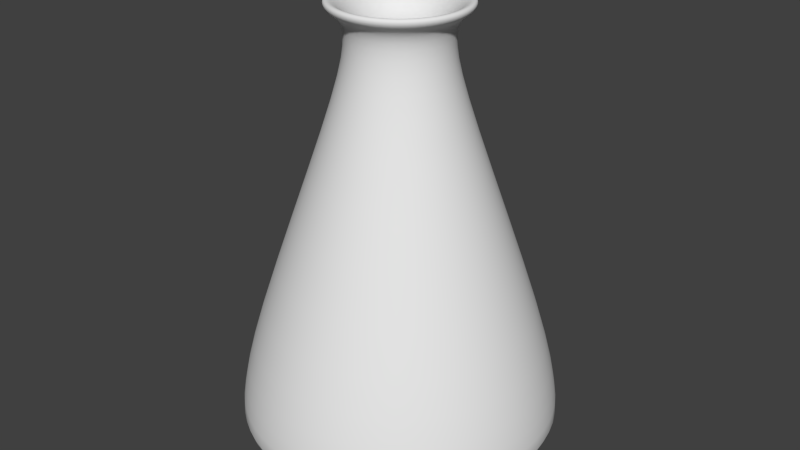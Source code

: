 # Source: chemCont.blend  (saved by Blender 2.63.0; exported with 4.5.12 LTS)
import bpy
from mathutils import Matrix  # noqa: F401  (used for matrix-valued properties, if any)

bpy.ops.wm.read_factory_settings(use_empty=True)
scene = bpy.context.scene
scene.name = 'Scene'

# ---- collections
col_collection_1 = bpy.data.collections.new('Collection 1'); scene.collection.children.link(col_collection_1)

# ---- world
world_world = bpy.data.worlds.new('World'); scene.world = world_world
world_world.color = (0.05088, 0.05088, 0.05088)
world_world.use_sun_shadow = False
world_world.sun_shadow_jitter_overblur = 0.0
world_world.cycles.sampling_method = 'MANUAL'
world_world.cycles.sample_map_resolution = 256

# ---- meshes
me_cylinder = bpy.data.meshes.new('Cylinder')
me_cylinder.from_pydata([(7.947e-08, 0.9746, -0.9593), (4.632e-08, 0.3718, 1.127), (0.373, 0.9004, -0.9593), (0.1423, 0.3435, 1.127), (0.6892, 0.6892, -0.9593), (0.2629, 0.2629, 1.127), (0.9004, 0.373, -0.9593), (0.3435, 0.1423, 1.127), (0.9746, -4.172e-08, -0.9593), (0.3718, -2.059e-08, 1.127), (0.9004, -0.373, -0.9593), (0.3435, -0.1423, 1.127), (0.6892, -0.6892, -0.9593), (0.2629, -0.2629, 1.127), (0.373, -0.9004, -0.9593), (0.1423, -0.3435, 1.127), (1.5e-07, -0.9746, -0.9593), (8.402e-08, -0.3718, 1.127), (-0.373, -0.9004, -0.9593), (-0.1423, -0.3435, 1.127), (-0.6892, -0.6892, -0.9593), (-0.2629, -0.2629, 1.127), (-0.9004, -0.373, -0.9593), (-0.3435, -0.1423, 1.127), (-0.9746, 1.093e-08, -0.9593), (-0.3718, 1.973e-09, 1.127), (-0.9004, 0.373, -0.9593), (-0.3435, 0.1423, 1.127), (-0.6892, 0.6892, -0.9593), (-0.2629, 0.2629, 1.127), (-0.373, 0.9004, -0.9593), (-0.1423, 0.3435, 1.127), (6.333e-08, 0.892, -0.2743), (0.3414, 0.8241, -0.2743), (0.6307, 0.6307, -0.2743), (0.8241, 0.3414, -0.2743), (0.892, -3.85e-08, -0.2743), (0.8241, -0.3414, -0.2743), (0.6307, -0.6307, -0.2743), (0.3414, -0.8241, -0.2743), (1.428e-07, -0.892, -0.2743), (-0.3414, -0.8241, -0.2743), (-0.6307, -0.6307, -0.2743), (-0.8241, -0.3414, -0.2743), (-0.892, 1.118e-08, -0.2743), (-0.8241, 0.3414, -0.2743), (-0.6307, 0.6307, -0.2743), (-0.3414, 0.8241, -0.2743), (0.1576, 0.1592, 1.556), (0.2062, 0.08648, 1.556), (0.2233, 0.0007016, 1.556), (0.2062, -0.08507, 1.556), (0.1576, -0.1578, 1.556), (0.08493, -0.2064, 1.556), (-0.0008445, -0.2234, 1.556), (-0.08662, -0.2064, 1.556), (0.981, -4.222e-08, -0.7494), (0.9063, 0.3754, -0.7494), (0.6937, 0.6937, -0.7494), (0.3754, 0.9063, -0.7494), (-0.1593, -0.1578, 1.556), (-0.2079, -0.08507, 1.556), (-0.225, 0.0007016, 1.556), (-0.2079, 0.08648, 1.556), (5.96e-08, 0.981, -0.7494), (-0.3754, 0.9063, -0.7494), (-0.6937, 0.6937, -0.7494), (-0.9063, 0.3754, -0.7494), (1.503e-07, -0.981, -0.7494), (0.3754, -0.9063, -0.7494), (0.6937, -0.6937, -0.7494), (0.9063, -0.3754, -0.7494), (-0.981, 1.118e-08, -0.7494), (-0.9063, -0.3754, -0.7494), (-0.6937, -0.6937, -0.7494), (-0.3754, -0.9063, -0.7494), (-0.1593, 0.1592, 1.556), (-0.08662, 0.2078, 1.556), (-0.0008445, 0.2248, 1.556), (0.08493, 0.2078, 1.556), (6.118e-08, -0.2875, 1.485), (-0.11, -0.2656, 1.485), (-0.2033, -0.2033, 1.485), (-0.2656, -0.11, 1.485), (0.2875, -1.718e-08, 1.485), (0.2656, -0.11, 1.485), (0.2033, -0.2033, 1.485), (0.11, -0.2656, 1.485), (3.366e-08, 0.2875, 1.485), (0.11, 0.2656, 1.485), (0.2033, 0.2033, 1.485), (0.2656, 0.11, 1.485), (-0.11, 0.2656, 1.485), (-0.2033, 0.2033, 1.485), (-0.2656, 0.11, 1.485), (-0.2875, 6.436e-10, 1.485), (0.1267, 0.306, 1.62), (1.618e-08, 0.3312, 1.62), (-0.1267, 0.306, 1.62), (-0.2342, 0.2342, 1.62), (-0.306, 0.1267, 1.62), (-0.3312, 1.947e-10, 1.62), (-0.306, -0.1267, 1.62), (-0.2342, -0.2342, 1.62), (-0.1267, -0.306, 1.62), (4.917e-08, -0.3312, 1.62), (0.1267, -0.306, 1.62), (0.2342, -0.2342, 1.62), (0.306, -0.1267, 1.62), (0.3312, -1.776e-08, 1.62), (0.306, 0.1267, 1.62), (0.2342, 0.2342, 1.62), (-0.3668, 0.1519, 1.734), (-0.397, -5.772e-09, 1.734), (-0.3668, -0.1519, 1.734), (-0.2808, -0.2808, 1.734), (-0.1519, -0.3668, 1.734), (8.122e-09, -0.397, 1.734), (0.1519, -0.3668, 1.734), (0.2808, -0.2808, 1.734), (-0.3018, 0.3018, 1.657), (-0.1634, 0.3944, 1.657), (1.254e-08, 0.4269, 1.657), (0.1634, 0.3944, 1.657), (0.1519, 0.3668, 1.734), (-3.295e-08, 0.397, 1.734), (-0.1519, 0.3668, 1.734), (-0.2808, 0.2808, 1.734), (0.3018, -0.3018, 1.657), (0.1634, -0.3944, 1.657), (5.165e-08, -0.4269, 1.657), (-0.1634, -0.3944, 1.657), (-0.3018, -0.3018, 1.657), (-0.3944, -0.1634, 1.657), (-0.4269, 4.078e-09, 1.657), (-0.3944, 0.1634, 1.657), (0.3668, -0.1519, 1.734), (0.397, -2.862e-08, 1.734), (0.3668, 0.1519, 1.734), (0.2808, 0.2808, 1.734), (0.3018, 0.3018, 1.657), (0.3944, 0.1634, 1.657), (0.4269, -2.18e-08, 1.657), (0.3944, -0.1634, 1.657), (0.1533, 0.1636, 1.384), (0.202, 0.09067, 1.384), (0.2191, 0.004677, 1.384), (0.202, -0.08132, 1.384), (0.1533, -0.1542, 1.384), (0.08036, -0.2029, 1.384), (-0.00563, -0.22, 1.384), (-0.09162, -0.2029, 1.384), (-0.1645, -0.1542, 1.384), (-0.2132, -0.08132, 1.384), (-0.2303, 0.004677, 1.384), (-0.2132, 0.09067, 1.384), (-0.1645, 0.1636, 1.384), (-0.09162, 0.2123, 1.384), (-0.00563, 0.2294, 1.384), (0.08036, 0.2123, 1.384), (0.5845, 0.5948, -0.8739), (0.7655, 0.3241, -0.8739), (0.829, 0.004677, -0.8739), (0.7655, -0.3147, -0.8739), (0.5845, -0.5855, -0.8739), (0.3138, -0.7664, -0.8739), (-0.00563, -0.8299, -0.8739), (-0.325, -0.7664, -0.8739), (-0.5958, -0.5855, -0.8739), (-0.7767, -0.3147, -0.8739), (-0.8403, 0.004677, -0.8739), (-0.7767, 0.3241, -0.8739), (-0.5958, 0.5948, -0.8739), (-0.325, 0.7758, -0.8739), (-0.00563, 0.8393, -0.8739), (0.3138, 0.7758, -0.8739)], [], [(32, 1, 3, 33), (33, 3, 5, 34), (34, 5, 7, 35), (35, 7, 9, 36), (36, 9, 11, 37), (37, 11, 13, 38), (38, 13, 15, 39), (39, 15, 17, 40), (40, 17, 19, 41), (41, 19, 21, 42), (42, 21, 23, 43), (43, 23, 25, 44), (44, 25, 27, 45), (45, 27, 29, 46), (47, 31, 1, 32), (46, 29, 31, 47), (0, 2, 4, 6, 8, 10, 12, 14, 16, 18, 20, 22, 24, 26, 28, 30), (12, 70, 69, 14), (0, 64, 59, 2), (18, 75, 74, 20), (102, 103, 132, 133), (20, 74, 73, 22), (105, 106, 129, 130), (108, 109, 142, 143), (6, 57, 56, 8), (26, 67, 66, 28), (14, 69, 68, 16), (79, 48, 139, 124), (2, 59, 58, 4), (123, 140, 111, 96), (22, 73, 72, 24), (8, 56, 71, 10), (136, 137, 50, 51), (30, 65, 64, 0), (118, 119, 52, 53), (16, 68, 75, 18), (4, 58, 57, 6), (24, 72, 67, 26), (10, 71, 70, 12), (115, 116, 55, 60), (28, 66, 65, 30), (112, 113, 62, 63), (125, 126, 77, 78), (97, 98, 121, 122), (100, 101, 134, 135), (103, 104, 131, 132), (106, 107, 128, 129), (109, 110, 141, 142), (138, 139, 48, 49), (17, 15, 87, 80), (15, 13, 86, 87), (13, 11, 85, 86), (11, 9, 84, 85), (19, 17, 80, 81), (9, 7, 91, 84), (23, 21, 82, 83), (25, 23, 83, 95), (21, 19, 81, 82), (27, 25, 95, 94), (7, 5, 90, 91), (5, 3, 89, 90), (3, 1, 88, 89), (1, 31, 92, 88), (31, 29, 93, 92), (29, 27, 94, 93), (89, 88, 97, 96), (88, 92, 98, 97), (92, 93, 99, 98), (93, 94, 100, 99), (94, 95, 101, 100), (95, 83, 102, 101), (83, 82, 103, 102), (82, 81, 104, 103), (81, 80, 105, 104), (80, 87, 106, 105), (87, 86, 107, 106), (86, 85, 108, 107), (85, 84, 109, 108), (84, 91, 110, 109), (91, 90, 111, 110), (90, 89, 96, 111), (43, 73, 74, 42), (42, 74, 75, 41), (41, 75, 68, 40), (40, 68, 69, 39), (39, 69, 70, 38), (38, 70, 71, 37), (37, 71, 56, 36), (36, 56, 57, 35), (35, 57, 58, 34), (34, 58, 59, 33), (33, 59, 64, 32), (32, 64, 65, 47), (47, 65, 66, 46), (46, 66, 67, 45), (45, 67, 72, 44), (44, 72, 73, 43), (119, 136, 51, 52), (132, 131, 116, 115), (114, 115, 60, 61), (137, 138, 49, 50), (121, 120, 127, 126), (134, 133, 114, 113), (123, 122, 125, 124), (107, 108, 143, 128), (110, 111, 140, 141), (122, 121, 126, 125), (143, 142, 137, 136), (124, 139, 140, 123), (129, 128, 119, 118), (101, 102, 133, 134), (104, 105, 130, 131), (99, 100, 135, 120), (133, 132, 115, 114), (130, 129, 118, 117), (135, 134, 113, 112), (127, 112, 63, 76), (124, 125, 78, 79), (116, 117, 54, 55), (120, 135, 112, 127), (128, 143, 136, 119), (142, 141, 138, 137), (126, 127, 76, 77), (113, 114, 61, 62), (98, 99, 120, 121), (96, 97, 122, 123), (131, 130, 117, 116), (141, 140, 139, 138), (117, 118, 53, 54), (76, 63, 155, 156), (55, 54, 150, 151), (49, 48, 144, 145), (77, 76, 156, 157), (60, 55, 151, 152), (50, 49, 145, 146), (78, 77, 157, 158), (61, 60, 152, 153), (52, 51, 147, 148), (51, 50, 146, 147), (79, 78, 158, 159), (62, 61, 153, 154), (53, 52, 148, 149), (63, 62, 154, 155), (54, 53, 149, 150), (159, 144, 48, 79), (154, 153, 169, 170), (149, 148, 164, 165), (175, 160, 144, 159), (155, 154, 170, 171), (150, 149, 165, 166), (145, 144, 160, 161), (156, 155, 171, 172), (151, 150, 166, 167), (146, 145, 161, 162), (157, 156, 172, 173), (152, 151, 167, 168), (147, 146, 162, 163), (158, 157, 173, 174), (153, 152, 168, 169), (148, 147, 163, 164), (159, 158, 174, 175)])
me_cylinder.polygons.foreach_set('use_smooth', [True] * 161)
me_cylinder.use_remesh_preserve_volume = False
me_cylinder.use_remesh_preserve_attributes = False
me_cylinder.use_mirror_vertex_groups = False
me_cylinder.update()

# ---- objects
ob_cylinder = bpy.data.objects.new('Cylinder', me_cylinder)

# ---- transforms, parenting, visibility, modifiers, constraints
ob_cylinder.location = (0.0, 0.0, 0.0)
ob_cylinder.lineart.crease_threshold = 0.0
_m = ob_cylinder.modifiers.new('Subsurf', 'SUBSURF')
_m.uv_smooth = 'PRESERVE_CORNERS'
_m.quality = 2
_m.show_only_control_edges = False

# ---- collection membership
col_collection_1.objects.link(ob_cylinder)

# ---- scene / render settings (as saved in the file)
scene.frame_start = 1; scene.frame_end = 250; scene.frame_set(2)
scene.render.engine = 'BLENDER_EEVEE_NEXT'
scene.render.image_settings.color_mode = 'RGB'
scene.render.image_settings.compression = 90
scene.render.resolution_percentage = 50
scene.render.dither_intensity = 0.0
scene.render.bake_margin = 2
scene.render.bake_bias = 0.0
scene.cycles.use_denoising = False
scene.cycles.samples = 10
scene.cycles.sampling_pattern = 'TABULATED_SOBOL'
scene.cycles.light_sampling_threshold = 0.0
scene.cycles.use_adaptive_sampling = False
scene.cycles.use_light_tree = False
scene.cycles.blur_glossy = 0.0
scene.cycles.volume_bounces = 1
scene.cycles.pixel_filter_type = 'GAUSSIAN'
scene.cycles.sample_clamp_indirect = 0.0
scene.view_settings.view_transform = 'Standard'
bpy.context.view_layer.update()

# ---- added for rendering (the .blend has no active camera and no usable light): camera, sun
cam_auto = bpy.data.cameras.new('AutoCamera')
cam_auto.lens = 50.0
cam_auto.sensor_width = 36.0
cam_auto.clip_end = 1000.0
ob_auto_camera = bpy.data.objects.new('AutoCamera', cam_auto)
scene.collection.objects.link(ob_auto_camera)
ob_auto_camera.location = (3.57793, -4.29351, 3.24993)
ob_auto_camera.rotation_euler = (1.09748, -7.21219e-08, 0.694738)
scene.camera = ob_auto_camera
light_auto_sun = bpy.data.lights.new('AutoSun', 'SUN')
light_auto_sun.energy = 3.0
light_auto_sun.angle = 0.0523599
ob_auto_sun = bpy.data.objects.new('AutoSun', light_auto_sun)
scene.collection.objects.link(ob_auto_sun)
ob_auto_sun.rotation_euler = (0.872665, 0.174533, 0.523599)
bpy.context.view_layer.update()
